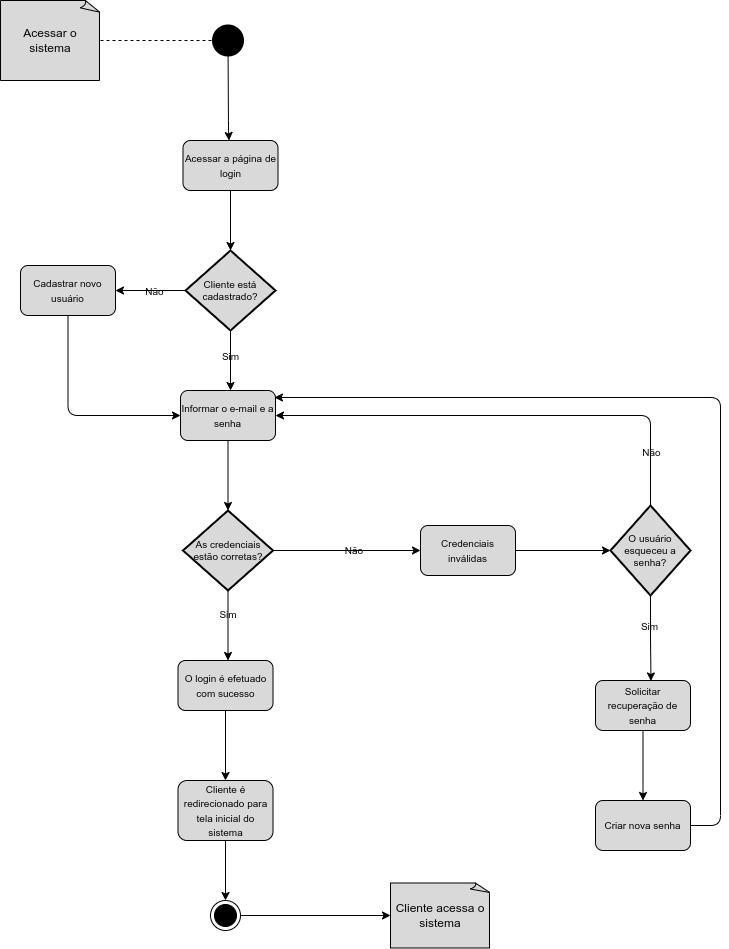

The diagram above was exported from draw.io. Its source (the exported page's mxGraphModel, read from the mxfile embedded in the PNG):
<mxGraphModel dx="486" dy="448" grid="1" gridSize="10" guides="1" tooltips="1" connect="1" arrows="1" fold="1" page="1" pageScale="1" pageWidth="850" pageHeight="1100" background="#ffffff" math="0" shadow="0">
  <root>
    <mxCell id="0" />
    <mxCell id="1" parent="0" />
    <mxCell id="4" value="&lt;font color=&quot;#080808&quot;&gt;Acessar o sistema&lt;br&gt;&lt;/font&gt;" style="whiteSpace=wrap;html=1;shape=mxgraph.basic.document;strokeColor=#000000;fillColor=#D9D9D9;" parent="1" vertex="1">
      <mxGeometry x="40" y="40" width="100" height="80" as="geometry" />
    </mxCell>
    <mxCell id="11" style="edgeStyle=none;html=1;strokeColor=#000000;fontSize=10;fontColor=#080808;" parent="1" source="5" target="10" edge="1">
      <mxGeometry relative="1" as="geometry">
        <Array as="points">
          <mxPoint x="268" y="170" />
        </Array>
      </mxGeometry>
    </mxCell>
    <mxCell id="5" value="" style="strokeWidth=2;html=1;shape=mxgraph.flowchart.start_1;whiteSpace=wrap;strokeColor=#000000;fontColor=#080808;fillColor=#000000;" parent="1" vertex="1">
      <mxGeometry x="252.5" y="65" width="30" height="30" as="geometry" />
    </mxCell>
    <mxCell id="9" value="" style="endArrow=none;dashed=1;html=1;strokeColor=#000000;fontColor=#080808;entryX=0;entryY=0.5;entryDx=0;entryDy=0;entryPerimeter=0;exitX=1;exitY=0.5;exitDx=0;exitDy=0;exitPerimeter=0;" parent="1" source="4" target="5" edge="1">
      <mxGeometry width="50" height="50" relative="1" as="geometry">
        <mxPoint x="160" y="110" as="sourcePoint" />
        <mxPoint x="210" y="60" as="targetPoint" />
      </mxGeometry>
    </mxCell>
    <mxCell id="14" style="edgeStyle=none;html=1;strokeColor=#000000;fontSize=10;fontColor=#080808;" parent="1" source="10" target="12" edge="1">
      <mxGeometry relative="1" as="geometry" />
    </mxCell>
    <mxCell id="10" value="&lt;font style=&quot;font-size: 10px;&quot;&gt;Acessar a página de login&lt;/font&gt;" style="rounded=1;whiteSpace=wrap;html=1;strokeColor=#000000;fontColor=#080808;fillColor=#D9D9D9;" parent="1" vertex="1">
      <mxGeometry x="222.5" y="180" width="95" height="50" as="geometry" />
    </mxCell>
    <mxCell id="25" style="edgeStyle=orthogonalEdgeStyle;html=1;strokeColor=#000000;fontSize=10;fontColor=#080808;" parent="1" source="12" edge="1">
      <mxGeometry relative="1" as="geometry">
        <mxPoint x="270" y="430" as="targetPoint" />
      </mxGeometry>
    </mxCell>
    <mxCell id="26" value="Sim" style="edgeLabel;align=center;verticalAlign=middle;resizable=0;points=[];fontSize=10;fontColor=#080808;labelBackgroundColor=none;" parent="25" vertex="1" connectable="0">
      <mxGeometry x="-0.1733" relative="1" as="geometry">
        <mxPoint as="offset" />
      </mxGeometry>
    </mxCell>
    <mxCell id="46" style="edgeStyle=orthogonalEdgeStyle;html=1;entryX=1;entryY=0.5;entryDx=0;entryDy=0;labelBackgroundColor=default;strokeColor=#000000;fontSize=10;fontColor=#080808;" parent="1" source="12" target="45" edge="1">
      <mxGeometry relative="1" as="geometry" />
    </mxCell>
    <mxCell id="48" value="Não" style="edgeLabel;align=center;verticalAlign=middle;resizable=0;points=[];fontSize=10;fontColor=#080808;labelBackgroundColor=none;" parent="46" vertex="1" connectable="0">
      <mxGeometry x="-0.1032" relative="1" as="geometry">
        <mxPoint as="offset" />
      </mxGeometry>
    </mxCell>
    <mxCell id="12" value="Cliente está cadastrado?" style="strokeWidth=2;html=1;shape=mxgraph.flowchart.decision;whiteSpace=wrap;strokeColor=#000000;fontSize=10;fontColor=#080808;fillColor=#D9D9D9;" parent="1" vertex="1">
      <mxGeometry x="225" y="290" width="90" height="80" as="geometry" />
    </mxCell>
    <mxCell id="42" style="edgeStyle=orthogonalEdgeStyle;html=1;entryX=0;entryY=0.5;entryDx=0;entryDy=0;entryPerimeter=0;strokeColor=#000000;fontSize=10;fontColor=#080808;" parent="1" source="16" target="41" edge="1">
      <mxGeometry relative="1" as="geometry" />
    </mxCell>
    <mxCell id="16" value="&lt;font style=&quot;font-size: 10px;&quot;&gt;Credenciais inválidas&lt;/font&gt;" style="rounded=1;whiteSpace=wrap;html=1;strokeColor=#000000;fontColor=#080808;fillColor=#D9D9D9;" parent="1" vertex="1">
      <mxGeometry x="460" y="565" width="95" height="50" as="geometry" />
    </mxCell>
    <mxCell id="32" style="edgeStyle=orthogonalEdgeStyle;html=1;entryX=0.5;entryY=0;entryDx=0;entryDy=0;entryPerimeter=0;strokeColor=#000000;fontSize=10;fontColor=#080808;" parent="1" source="23" target="31" edge="1">
      <mxGeometry relative="1" as="geometry" />
    </mxCell>
    <mxCell id="23" value="&lt;font style=&quot;font-size: 10px;&quot;&gt;Informar o e-mail e a senha&lt;/font&gt;" style="rounded=1;whiteSpace=wrap;html=1;strokeColor=#000000;fontColor=#080808;fillColor=#D9D9D9;" parent="1" vertex="1">
      <mxGeometry x="220" y="430" width="95" height="50" as="geometry" />
    </mxCell>
    <mxCell id="34" style="edgeStyle=orthogonalEdgeStyle;html=1;strokeColor=#000000;fontSize=10;fontColor=#080808;" parent="1" source="31" edge="1">
      <mxGeometry relative="1" as="geometry">
        <mxPoint x="267.4999999999999" y="700" as="targetPoint" />
      </mxGeometry>
    </mxCell>
    <mxCell id="35" value="Sim" style="edgeLabel;align=center;verticalAlign=middle;resizable=0;points=[];fontSize=10;fontColor=#080808;labelBackgroundColor=none;" parent="34" vertex="1" connectable="0">
      <mxGeometry x="-0.3524" relative="1" as="geometry">
        <mxPoint as="offset" />
      </mxGeometry>
    </mxCell>
    <mxCell id="37" style="edgeStyle=orthogonalEdgeStyle;html=1;entryX=0;entryY=0.5;entryDx=0;entryDy=0;strokeColor=#000000;fontSize=10;fontColor=#080808;" parent="1" source="31" target="16" edge="1">
      <mxGeometry relative="1" as="geometry" />
    </mxCell>
    <mxCell id="38" value="Não" style="edgeLabel;align=center;verticalAlign=middle;resizable=0;points=[];fontSize=10;fontColor=#080808;labelBackgroundColor=none;" parent="37" vertex="1" connectable="0">
      <mxGeometry x="-0.3572" y="1" relative="1" as="geometry">
        <mxPoint x="34" as="offset" />
      </mxGeometry>
    </mxCell>
    <mxCell id="31" value="As credenciais estão corretas?" style="strokeWidth=2;html=1;shape=mxgraph.flowchart.decision;whiteSpace=wrap;strokeColor=#000000;fontSize=10;fontColor=#080808;fillColor=#D9D9D9;" parent="1" vertex="1">
      <mxGeometry x="222.5" y="550" width="90" height="80" as="geometry" />
    </mxCell>
    <mxCell id="59" style="edgeStyle=orthogonalEdgeStyle;html=1;labelBackgroundColor=default;strokeColor=#000000;fontSize=10;fontColor=#080808;" parent="1" source="33" target="58" edge="1">
      <mxGeometry relative="1" as="geometry" />
    </mxCell>
    <mxCell id="33" value="&lt;font style=&quot;font-size: 10px;&quot;&gt;O login é efetuado com sucesso&lt;/font&gt;" style="rounded=1;whiteSpace=wrap;html=1;strokeColor=#000000;fontColor=#080808;fillColor=#D9D9D9;" parent="1" vertex="1">
      <mxGeometry x="217.5" y="700" width="95" height="50" as="geometry" />
    </mxCell>
    <mxCell id="43" value="" style="edgeStyle=orthogonalEdgeStyle;entryX=1;entryY=0.5;entryDx=0;entryDy=0;strokeColor=#000000;fontSize=10;fontColor=#080808;labelBackgroundColor=default;html=1;" parent="1" source="41" target="23" edge="1">
      <mxGeometry relative="1" as="geometry">
        <Array as="points">
          <mxPoint x="690" y="455" />
        </Array>
      </mxGeometry>
    </mxCell>
    <mxCell id="44" value="Não" style="edgeLabel;align=center;verticalAlign=middle;resizable=0;points=[];fontSize=10;fontColor=#080808;labelBackgroundColor=none;" parent="43" vertex="1" connectable="0">
      <mxGeometry x="-0.7677" y="-1" relative="1" as="geometry">
        <mxPoint as="offset" />
      </mxGeometry>
    </mxCell>
    <mxCell id="53" style="edgeStyle=orthogonalEdgeStyle;html=1;entryX=0.584;entryY=0.01;entryDx=0;entryDy=0;entryPerimeter=0;labelBackgroundColor=default;strokeColor=#000000;fontSize=10;fontColor=#080808;" parent="1" source="41" target="51" edge="1">
      <mxGeometry relative="1" as="geometry" />
    </mxCell>
    <mxCell id="54" value="Sim" style="edgeLabel;align=center;verticalAlign=middle;resizable=0;points=[];fontSize=10;fontColor=#080808;labelBackgroundColor=none;" parent="53" vertex="1" connectable="0">
      <mxGeometry x="-0.3101" y="-1" relative="1" as="geometry">
        <mxPoint as="offset" />
      </mxGeometry>
    </mxCell>
    <mxCell id="41" value="O usuário esqueceu a senha?" style="strokeWidth=2;html=1;shape=mxgraph.flowchart.decision;whiteSpace=wrap;strokeColor=#000000;fontSize=10;fontColor=#080808;fillColor=#D9D9D9;" parent="1" vertex="1">
      <mxGeometry x="650" y="545" width="80" height="90" as="geometry" />
    </mxCell>
    <mxCell id="47" style="edgeStyle=orthogonalEdgeStyle;html=1;entryX=0;entryY=0.5;entryDx=0;entryDy=0;labelBackgroundColor=default;strokeColor=#000000;fontSize=10;fontColor=#080808;" parent="1" source="45" target="23" edge="1">
      <mxGeometry relative="1" as="geometry">
        <Array as="points">
          <mxPoint x="108" y="455" />
        </Array>
      </mxGeometry>
    </mxCell>
    <mxCell id="45" value="&lt;font style=&quot;font-size: 10px;&quot;&gt;Cadastrar novo usuário&lt;/font&gt;" style="rounded=1;whiteSpace=wrap;html=1;strokeColor=#000000;fontColor=#080808;fillColor=#D9D9D9;" parent="1" vertex="1">
      <mxGeometry x="60" y="305" width="95" height="50" as="geometry" />
    </mxCell>
    <mxCell id="56" style="edgeStyle=orthogonalEdgeStyle;html=1;entryX=0.5;entryY=0;entryDx=0;entryDy=0;labelBackgroundColor=default;strokeColor=#000000;fontSize=10;fontColor=#080808;" parent="1" source="51" target="55" edge="1">
      <mxGeometry relative="1" as="geometry" />
    </mxCell>
    <mxCell id="51" value="&lt;font style=&quot;font-size: 10px;&quot;&gt;Solicitar recuperação de senha&lt;/font&gt;" style="rounded=1;whiteSpace=wrap;html=1;strokeColor=#000000;fontColor=#080808;fillColor=#D9D9D9;" parent="1" vertex="1">
      <mxGeometry x="635" y="720" width="95" height="50" as="geometry" />
    </mxCell>
    <mxCell id="64" style="edgeStyle=orthogonalEdgeStyle;html=1;entryX=0.989;entryY=0.14;entryDx=0;entryDy=0;entryPerimeter=0;labelBackgroundColor=default;strokeColor=#000000;fontSize=10;fontColor=#080808;" parent="1" source="55" target="23" edge="1">
      <mxGeometry relative="1" as="geometry">
        <Array as="points">
          <mxPoint x="760" y="865" />
          <mxPoint x="760" y="437" />
        </Array>
      </mxGeometry>
    </mxCell>
    <mxCell id="55" value="&lt;font style=&quot;font-size: 10px;&quot;&gt;Criar nova senha&lt;/font&gt;" style="rounded=1;whiteSpace=wrap;html=1;strokeColor=#000000;fontColor=#080808;fillColor=#D9D9D9;" parent="1" vertex="1">
      <mxGeometry x="635" y="840" width="95" height="50" as="geometry" />
    </mxCell>
    <mxCell id="61" style="edgeStyle=orthogonalEdgeStyle;html=1;labelBackgroundColor=default;strokeColor=#000000;fontSize=10;fontColor=#080808;" parent="1" source="58" edge="1">
      <mxGeometry relative="1" as="geometry">
        <mxPoint x="265" y="940" as="targetPoint" />
      </mxGeometry>
    </mxCell>
    <mxCell id="58" value="&lt;font style=&quot;font-size: 10px;&quot;&gt;Cliente é redirecionado para tela inicial do sistema&lt;/font&gt;" style="rounded=1;whiteSpace=wrap;html=1;strokeColor=#000000;fontColor=#080808;fillColor=#D9D9D9;" parent="1" vertex="1">
      <mxGeometry x="217.5" y="820" width="95" height="60" as="geometry" />
    </mxCell>
    <mxCell id="63" style="edgeStyle=orthogonalEdgeStyle;html=1;entryX=0;entryY=0.5;entryDx=0;entryDy=0;entryPerimeter=0;labelBackgroundColor=default;strokeColor=#000000;fontSize=10;fontColor=#080808;" parent="1" source="60" target="62" edge="1">
      <mxGeometry relative="1" as="geometry" />
    </mxCell>
    <mxCell id="60" value="" style="ellipse;html=1;shape=endState;fillColor=#000000;strokeColor=#000000;labelBackgroundColor=none;fontSize=10;fontColor=#080808;" parent="1" vertex="1">
      <mxGeometry x="250" y="940" width="30" height="30" as="geometry" />
    </mxCell>
    <mxCell id="62" value="&lt;font color=&quot;#080808&quot;&gt;Cliente acessa o sistema&lt;br&gt;&lt;/font&gt;" style="whiteSpace=wrap;html=1;shape=mxgraph.basic.document;strokeColor=#000000;fillColor=#D9D9D9;" parent="1" vertex="1">
      <mxGeometry x="430" y="922.5" width="100" height="65" as="geometry" />
    </mxCell>
  </root>
</mxGraphModel>